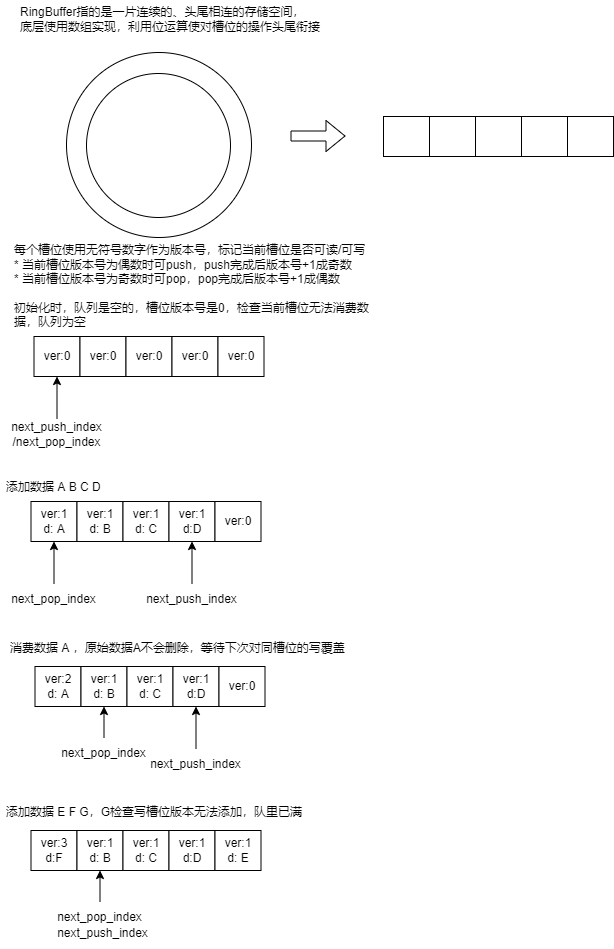

The diagram above was exported from draw.io. Its source (the exported page's mxGraphModel, read from the mxfile embedded in the PNG):
<mxGraphModel dx="1434" dy="788" grid="0" gridSize="10" guides="1" tooltips="1" connect="1" arrows="1" fold="1" page="0" pageScale="1" pageWidth="827" pageHeight="1169" math="0" shadow="0">
  <root>
    <mxCell id="0" />
    <mxCell id="1" parent="0" />
    <mxCell id="2pe7bob_ZkxOasS5YVvp-11" value="" style="ellipse;whiteSpace=wrap;html=1;aspect=fixed;" vertex="1" parent="1">
      <mxGeometry x="86" y="180" width="185" height="185" as="geometry" />
    </mxCell>
    <mxCell id="2pe7bob_ZkxOasS5YVvp-12" value="" style="ellipse;whiteSpace=wrap;html=1;aspect=fixed;" vertex="1" parent="1">
      <mxGeometry x="106" y="201" width="144" height="144" as="geometry" />
    </mxCell>
    <mxCell id="2pe7bob_ZkxOasS5YVvp-13" value="" style="rounded=0;whiteSpace=wrap;html=1;" vertex="1" parent="1">
      <mxGeometry x="403" y="244" width="46" height="40" as="geometry" />
    </mxCell>
    <mxCell id="2pe7bob_ZkxOasS5YVvp-14" value="" style="rounded=0;whiteSpace=wrap;html=1;" vertex="1" parent="1">
      <mxGeometry x="449" y="244" width="46" height="40" as="geometry" />
    </mxCell>
    <mxCell id="2pe7bob_ZkxOasS5YVvp-15" value="" style="rounded=0;whiteSpace=wrap;html=1;" vertex="1" parent="1">
      <mxGeometry x="495" y="244" width="46" height="40" as="geometry" />
    </mxCell>
    <mxCell id="2pe7bob_ZkxOasS5YVvp-16" value="" style="rounded=0;whiteSpace=wrap;html=1;" vertex="1" parent="1">
      <mxGeometry x="541" y="244" width="46" height="40" as="geometry" />
    </mxCell>
    <mxCell id="2pe7bob_ZkxOasS5YVvp-17" value="" style="rounded=0;whiteSpace=wrap;html=1;" vertex="1" parent="1">
      <mxGeometry x="587" y="244" width="46" height="40" as="geometry" />
    </mxCell>
    <mxCell id="2pe7bob_ZkxOasS5YVvp-18" value="" style="shape=flexArrow;endArrow=classic;html=1;rounded=0;" edge="1" parent="1">
      <mxGeometry width="50" height="50" relative="1" as="geometry">
        <mxPoint x="310" y="263.5" as="sourcePoint" />
        <mxPoint x="365" y="263.5" as="targetPoint" />
      </mxGeometry>
    </mxCell>
    <mxCell id="2pe7bob_ZkxOasS5YVvp-19" value="RingBuffer指的是一片连续的、头尾相连的存储空间，&lt;br&gt;底层使用数组实现，利用位运算使对槽位的操作头尾衔接" style="text;html=1;strokeColor=none;fillColor=none;align=left;verticalAlign=middle;whiteSpace=wrap;rounded=0;" vertex="1" parent="1">
      <mxGeometry x="38" y="128" width="338" height="37" as="geometry" />
    </mxCell>
    <mxCell id="2pe7bob_ZkxOasS5YVvp-20" value="ver:0" style="rounded=0;whiteSpace=wrap;html=1;" vertex="1" parent="1">
      <mxGeometry x="53.5" y="464" width="46" height="40" as="geometry" />
    </mxCell>
    <mxCell id="2pe7bob_ZkxOasS5YVvp-21" value="ver:0" style="rounded=0;whiteSpace=wrap;html=1;" vertex="1" parent="1">
      <mxGeometry x="99.5" y="464" width="46" height="40" as="geometry" />
    </mxCell>
    <mxCell id="2pe7bob_ZkxOasS5YVvp-22" value="ver:0" style="rounded=0;whiteSpace=wrap;html=1;" vertex="1" parent="1">
      <mxGeometry x="145.5" y="464" width="46" height="40" as="geometry" />
    </mxCell>
    <mxCell id="2pe7bob_ZkxOasS5YVvp-23" value="ver:0" style="rounded=0;whiteSpace=wrap;html=1;" vertex="1" parent="1">
      <mxGeometry x="191.5" y="464" width="46" height="40" as="geometry" />
    </mxCell>
    <mxCell id="2pe7bob_ZkxOasS5YVvp-24" value="ver:0" style="rounded=0;whiteSpace=wrap;html=1;" vertex="1" parent="1">
      <mxGeometry x="237.5" y="464" width="46" height="40" as="geometry" />
    </mxCell>
    <mxCell id="2pe7bob_ZkxOasS5YVvp-25" value="每个槽位使用无符号数字作为版本号，标记当前槽位是否可读/可写&lt;br&gt;* 当前槽位版本号为偶数时可push，push完成后版本号+1成奇数&lt;br&gt;* 当前槽位版本号为奇数时可pop，pop完成后版本号+1成偶数&lt;br&gt;&lt;br&gt;初始化时，队列是空的，槽位版本号是0，检查当前槽位无法消费数据，队列为空" style="text;html=1;strokeColor=none;fillColor=none;align=left;verticalAlign=middle;whiteSpace=wrap;rounded=0;" vertex="1" parent="1">
      <mxGeometry x="32" y="398" width="371" height="32" as="geometry" />
    </mxCell>
    <mxCell id="2pe7bob_ZkxOasS5YVvp-27" style="edgeStyle=orthogonalEdgeStyle;rounded=0;orthogonalLoop=1;jettySize=auto;html=1;exitX=0.5;exitY=0;exitDx=0;exitDy=0;entryX=0.5;entryY=1;entryDx=0;entryDy=0;" edge="1" parent="1" source="2pe7bob_ZkxOasS5YVvp-26" target="2pe7bob_ZkxOasS5YVvp-20">
      <mxGeometry relative="1" as="geometry" />
    </mxCell>
    <mxCell id="2pe7bob_ZkxOasS5YVvp-26" value="next_push_index&lt;br&gt;/next_pop_index" style="text;html=1;strokeColor=none;fillColor=none;align=center;verticalAlign=middle;whiteSpace=wrap;rounded=0;" vertex="1" parent="1">
      <mxGeometry x="23" y="546" width="107" height="31" as="geometry" />
    </mxCell>
    <mxCell id="2pe7bob_ZkxOasS5YVvp-28" value="ver:1&lt;br&gt;d: A" style="rounded=0;whiteSpace=wrap;html=1;" vertex="1" parent="1">
      <mxGeometry x="50.5" y="629" width="46" height="40" as="geometry" />
    </mxCell>
    <mxCell id="2pe7bob_ZkxOasS5YVvp-29" value="ver:1&lt;br&gt;d: B" style="rounded=0;whiteSpace=wrap;html=1;" vertex="1" parent="1">
      <mxGeometry x="96.5" y="629" width="46" height="40" as="geometry" />
    </mxCell>
    <mxCell id="2pe7bob_ZkxOasS5YVvp-30" value="ver:1&lt;br&gt;d: C" style="rounded=0;whiteSpace=wrap;html=1;" vertex="1" parent="1">
      <mxGeometry x="142.5" y="629" width="46" height="40" as="geometry" />
    </mxCell>
    <mxCell id="2pe7bob_ZkxOasS5YVvp-31" value="ver:1&lt;br&gt;d:D" style="rounded=0;whiteSpace=wrap;html=1;" vertex="1" parent="1">
      <mxGeometry x="188.5" y="629" width="46" height="40" as="geometry" />
    </mxCell>
    <mxCell id="2pe7bob_ZkxOasS5YVvp-32" value="ver:0" style="rounded=0;whiteSpace=wrap;html=1;" vertex="1" parent="1">
      <mxGeometry x="234.5" y="629" width="46" height="40" as="geometry" />
    </mxCell>
    <mxCell id="2pe7bob_ZkxOasS5YVvp-33" value="添加数据 A B C D" style="text;html=1;strokeColor=none;fillColor=none;align=left;verticalAlign=middle;whiteSpace=wrap;rounded=0;" vertex="1" parent="1">
      <mxGeometry x="24" y="599" width="209" height="32" as="geometry" />
    </mxCell>
    <mxCell id="2pe7bob_ZkxOasS5YVvp-34" style="edgeStyle=orthogonalEdgeStyle;rounded=0;orthogonalLoop=1;jettySize=auto;html=1;exitX=0.5;exitY=0;exitDx=0;exitDy=0;entryX=0.5;entryY=1;entryDx=0;entryDy=0;" edge="1" parent="1" source="2pe7bob_ZkxOasS5YVvp-35" target="2pe7bob_ZkxOasS5YVvp-28">
      <mxGeometry relative="1" as="geometry" />
    </mxCell>
    <mxCell id="2pe7bob_ZkxOasS5YVvp-35" value="next_pop_index" style="text;html=1;strokeColor=none;fillColor=none;align=center;verticalAlign=middle;whiteSpace=wrap;rounded=0;" vertex="1" parent="1">
      <mxGeometry x="20" y="711" width="107" height="31" as="geometry" />
    </mxCell>
    <mxCell id="2pe7bob_ZkxOasS5YVvp-38" style="edgeStyle=orthogonalEdgeStyle;rounded=0;orthogonalLoop=1;jettySize=auto;html=1;exitX=0.5;exitY=0;exitDx=0;exitDy=0;entryX=0.5;entryY=1;entryDx=0;entryDy=0;" edge="1" parent="1" source="2pe7bob_ZkxOasS5YVvp-36" target="2pe7bob_ZkxOasS5YVvp-31">
      <mxGeometry relative="1" as="geometry" />
    </mxCell>
    <mxCell id="2pe7bob_ZkxOasS5YVvp-36" value="next_push_index" style="text;html=1;strokeColor=none;fillColor=none;align=center;verticalAlign=middle;whiteSpace=wrap;rounded=0;" vertex="1" parent="1">
      <mxGeometry x="158" y="711" width="107" height="31" as="geometry" />
    </mxCell>
    <mxCell id="2pe7bob_ZkxOasS5YVvp-39" value="ver:2&lt;br&gt;d: A" style="rounded=0;whiteSpace=wrap;html=1;" vertex="1" parent="1">
      <mxGeometry x="54.5" y="794" width="46" height="40" as="geometry" />
    </mxCell>
    <mxCell id="2pe7bob_ZkxOasS5YVvp-40" value="ver:1&lt;br&gt;d: B" style="rounded=0;whiteSpace=wrap;html=1;" vertex="1" parent="1">
      <mxGeometry x="100.5" y="794" width="46" height="40" as="geometry" />
    </mxCell>
    <mxCell id="2pe7bob_ZkxOasS5YVvp-41" value="ver:1&lt;br&gt;d: C" style="rounded=0;whiteSpace=wrap;html=1;" vertex="1" parent="1">
      <mxGeometry x="146.5" y="794" width="46" height="40" as="geometry" />
    </mxCell>
    <mxCell id="2pe7bob_ZkxOasS5YVvp-42" value="ver:1&lt;br&gt;d:D" style="rounded=0;whiteSpace=wrap;html=1;" vertex="1" parent="1">
      <mxGeometry x="192.5" y="794" width="46" height="40" as="geometry" />
    </mxCell>
    <mxCell id="2pe7bob_ZkxOasS5YVvp-43" value="ver:0" style="rounded=0;whiteSpace=wrap;html=1;" vertex="1" parent="1">
      <mxGeometry x="238.5" y="794" width="46" height="40" as="geometry" />
    </mxCell>
    <mxCell id="2pe7bob_ZkxOasS5YVvp-44" value="消费数据 A ，原始数据A不会删除，等待下次对同槽位的写覆盖" style="text;html=1;strokeColor=none;fillColor=none;align=left;verticalAlign=middle;whiteSpace=wrap;rounded=0;" vertex="1" parent="1">
      <mxGeometry x="28" y="764" width="351" height="24" as="geometry" />
    </mxCell>
    <mxCell id="2pe7bob_ZkxOasS5YVvp-49" style="edgeStyle=orthogonalEdgeStyle;rounded=0;orthogonalLoop=1;jettySize=auto;html=1;exitX=0.5;exitY=0;exitDx=0;exitDy=0;entryX=0.5;entryY=1;entryDx=0;entryDy=0;" edge="1" parent="1" source="2pe7bob_ZkxOasS5YVvp-46" target="2pe7bob_ZkxOasS5YVvp-40">
      <mxGeometry relative="1" as="geometry" />
    </mxCell>
    <mxCell id="2pe7bob_ZkxOasS5YVvp-46" value="next_pop_index" style="text;html=1;strokeColor=none;fillColor=none;align=center;verticalAlign=middle;whiteSpace=wrap;rounded=0;" vertex="1" parent="1">
      <mxGeometry x="70" y="865" width="107" height="31" as="geometry" />
    </mxCell>
    <mxCell id="2pe7bob_ZkxOasS5YVvp-47" style="edgeStyle=orthogonalEdgeStyle;rounded=0;orthogonalLoop=1;jettySize=auto;html=1;exitX=0.5;exitY=0;exitDx=0;exitDy=0;entryX=0.5;entryY=1;entryDx=0;entryDy=0;" edge="1" parent="1" source="2pe7bob_ZkxOasS5YVvp-48" target="2pe7bob_ZkxOasS5YVvp-42">
      <mxGeometry relative="1" as="geometry" />
    </mxCell>
    <mxCell id="2pe7bob_ZkxOasS5YVvp-48" value="next_push_index" style="text;html=1;strokeColor=none;fillColor=none;align=center;verticalAlign=middle;whiteSpace=wrap;rounded=0;" vertex="1" parent="1">
      <mxGeometry x="162" y="876" width="107" height="31" as="geometry" />
    </mxCell>
    <mxCell id="2pe7bob_ZkxOasS5YVvp-50" value="ver:3&lt;br&gt;d:F" style="rounded=0;whiteSpace=wrap;html=1;" vertex="1" parent="1">
      <mxGeometry x="50.5" y="958" width="46" height="40" as="geometry" />
    </mxCell>
    <mxCell id="2pe7bob_ZkxOasS5YVvp-51" value="ver:1&lt;br&gt;d: B" style="rounded=0;whiteSpace=wrap;html=1;" vertex="1" parent="1">
      <mxGeometry x="96.5" y="958" width="46" height="40" as="geometry" />
    </mxCell>
    <mxCell id="2pe7bob_ZkxOasS5YVvp-52" value="ver:1&lt;br&gt;d: C" style="rounded=0;whiteSpace=wrap;html=1;" vertex="1" parent="1">
      <mxGeometry x="142.5" y="958" width="46" height="40" as="geometry" />
    </mxCell>
    <mxCell id="2pe7bob_ZkxOasS5YVvp-53" value="ver:1&lt;br&gt;d:D" style="rounded=0;whiteSpace=wrap;html=1;" vertex="1" parent="1">
      <mxGeometry x="188.5" y="958" width="46" height="40" as="geometry" />
    </mxCell>
    <mxCell id="2pe7bob_ZkxOasS5YVvp-54" value="ver:1&lt;br&gt;d: E" style="rounded=0;whiteSpace=wrap;html=1;" vertex="1" parent="1">
      <mxGeometry x="234.5" y="958" width="46" height="40" as="geometry" />
    </mxCell>
    <mxCell id="2pe7bob_ZkxOasS5YVvp-55" value="添加数据 E F G，G检查写槽位版本无法添加，队里已满" style="text;html=1;strokeColor=none;fillColor=none;align=left;verticalAlign=middle;whiteSpace=wrap;rounded=0;" vertex="1" parent="1">
      <mxGeometry x="24" y="928" width="351" height="24" as="geometry" />
    </mxCell>
    <mxCell id="2pe7bob_ZkxOasS5YVvp-56" style="edgeStyle=orthogonalEdgeStyle;rounded=0;orthogonalLoop=1;jettySize=auto;html=1;exitX=0.5;exitY=0;exitDx=0;exitDy=0;entryX=0.5;entryY=1;entryDx=0;entryDy=0;" edge="1" parent="1" source="2pe7bob_ZkxOasS5YVvp-57" target="2pe7bob_ZkxOasS5YVvp-51">
      <mxGeometry relative="1" as="geometry" />
    </mxCell>
    <mxCell id="2pe7bob_ZkxOasS5YVvp-57" value="next_pop_index" style="text;html=1;strokeColor=none;fillColor=none;align=center;verticalAlign=middle;whiteSpace=wrap;rounded=0;" vertex="1" parent="1">
      <mxGeometry x="66" y="1029" width="107" height="31" as="geometry" />
    </mxCell>
    <mxCell id="2pe7bob_ZkxOasS5YVvp-59" value="next_push_index" style="text;html=1;strokeColor=none;fillColor=none;align=center;verticalAlign=middle;whiteSpace=wrap;rounded=0;" vertex="1" parent="1">
      <mxGeometry x="69" y="1045" width="107" height="31" as="geometry" />
    </mxCell>
  </root>
</mxGraphModel>